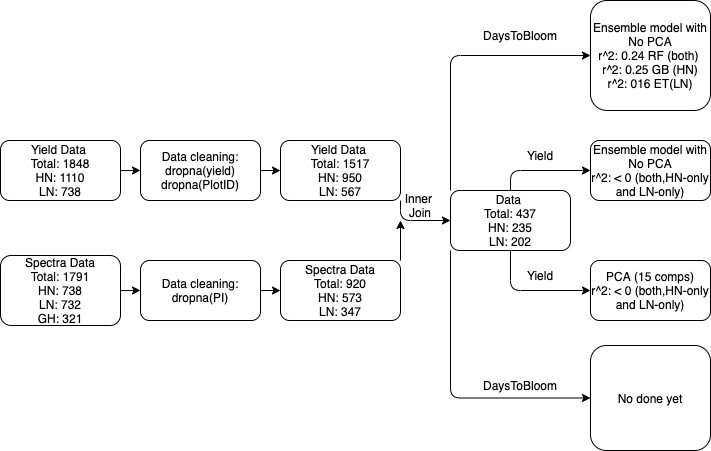

The diagram above was exported from draw.io. Its source (the exported page's mxGraphModel, read from the mxfile embedded in the PNG):
<mxGraphModel dx="946" dy="614" grid="1" gridSize="10" guides="1" tooltips="1" connect="1" arrows="1" fold="1" page="1" pageScale="1" pageWidth="1100" pageHeight="850" math="0" shadow="0">
  <root>
    <mxCell id="0" />
    <mxCell id="1" parent="0" />
    <mxCell id="TwxAljNSJLUm7TRdNNje-35" style="edgeStyle=orthogonalEdgeStyle;orthogonalLoop=1;jettySize=auto;html=1;exitX=1;exitY=0.5;exitDx=0;exitDy=0;entryX=0;entryY=0.5;entryDx=0;entryDy=0;" edge="1" parent="1" source="TwxAljNSJLUm7TRdNNje-1" target="TwxAljNSJLUm7TRdNNje-4">
      <mxGeometry relative="1" as="geometry" />
    </mxCell>
    <mxCell id="TwxAljNSJLUm7TRdNNje-1" value="Yield Data&amp;nbsp;&lt;br&gt;Total: 1848&lt;br&gt;HN: 1110&lt;br&gt;LN: 738" style="whiteSpace=wrap;html=1;rounded=1;" vertex="1" parent="1">
      <mxGeometry x="40" y="190" width="120" height="60" as="geometry" />
    </mxCell>
    <mxCell id="TwxAljNSJLUm7TRdNNje-43" style="edgeStyle=orthogonalEdgeStyle;curved=0;rounded=1;sketch=0;orthogonalLoop=1;jettySize=auto;html=1;exitX=1;exitY=0.5;exitDx=0;exitDy=0;entryX=0;entryY=0.5;entryDx=0;entryDy=0;" edge="1" parent="1" source="TwxAljNSJLUm7TRdNNje-2" target="TwxAljNSJLUm7TRdNNje-5">
      <mxGeometry relative="1" as="geometry" />
    </mxCell>
    <mxCell id="TwxAljNSJLUm7TRdNNje-2" value="Spectra Data&lt;br&gt;Total: 1791&lt;br&gt;HN: 738&lt;br&gt;LN: 732&lt;br&gt;GH: 321" style="whiteSpace=wrap;html=1;rounded=1;" vertex="1" parent="1">
      <mxGeometry x="40" y="305" width="120" height="70" as="geometry" />
    </mxCell>
    <mxCell id="TwxAljNSJLUm7TRdNNje-36" style="edgeStyle=orthogonalEdgeStyle;orthogonalLoop=1;jettySize=auto;html=1;exitX=1;exitY=0.5;exitDx=0;exitDy=0;entryX=0;entryY=0.5;entryDx=0;entryDy=0;" edge="1" parent="1" source="TwxAljNSJLUm7TRdNNje-4" target="TwxAljNSJLUm7TRdNNje-6">
      <mxGeometry relative="1" as="geometry" />
    </mxCell>
    <mxCell id="TwxAljNSJLUm7TRdNNje-4" value="&lt;span&gt;Data cleaning:&lt;/span&gt;&lt;br&gt;&lt;span&gt;dropna(yield)&lt;br&gt;dropna(PlotID)&lt;br&gt;&lt;/span&gt;" style="whiteSpace=wrap;html=1;rounded=1;" vertex="1" parent="1">
      <mxGeometry x="180" y="190" width="120" height="60" as="geometry" />
    </mxCell>
    <mxCell id="TwxAljNSJLUm7TRdNNje-38" style="edgeStyle=orthogonalEdgeStyle;orthogonalLoop=1;jettySize=auto;html=1;exitX=1;exitY=0.5;exitDx=0;exitDy=0;entryX=0;entryY=0.5;entryDx=0;entryDy=0;" edge="1" parent="1" source="TwxAljNSJLUm7TRdNNje-5" target="TwxAljNSJLUm7TRdNNje-7">
      <mxGeometry relative="1" as="geometry" />
    </mxCell>
    <mxCell id="TwxAljNSJLUm7TRdNNje-5" value="&lt;span&gt;Data cleaning:&lt;/span&gt;&lt;br&gt;&lt;span&gt;dropna(PI)&lt;/span&gt;" style="whiteSpace=wrap;html=1;rounded=1;" vertex="1" parent="1">
      <mxGeometry x="180" y="310" width="120" height="60" as="geometry" />
    </mxCell>
    <mxCell id="TwxAljNSJLUm7TRdNNje-29" style="edgeStyle=orthogonalEdgeStyle;orthogonalLoop=1;jettySize=auto;html=1;exitX=1;exitY=1;exitDx=0;exitDy=0;" edge="1" parent="1" source="TwxAljNSJLUm7TRdNNje-6" target="TwxAljNSJLUm7TRdNNje-8">
      <mxGeometry relative="1" as="geometry" />
    </mxCell>
    <mxCell id="TwxAljNSJLUm7TRdNNje-6" value="Yield Data&amp;nbsp;&lt;br&gt;Total: 1517&lt;br&gt;HN: 950&lt;br&gt;LN: 567" style="whiteSpace=wrap;html=1;rounded=1;" vertex="1" parent="1">
      <mxGeometry x="320" y="190" width="120" height="60" as="geometry" />
    </mxCell>
    <mxCell id="TwxAljNSJLUm7TRdNNje-30" style="edgeStyle=orthogonalEdgeStyle;orthogonalLoop=1;jettySize=auto;html=1;exitX=1;exitY=0;exitDx=0;exitDy=0;" edge="1" parent="1" source="TwxAljNSJLUm7TRdNNje-7">
      <mxGeometry relative="1" as="geometry">
        <mxPoint x="440" y="270" as="targetPoint" />
      </mxGeometry>
    </mxCell>
    <mxCell id="TwxAljNSJLUm7TRdNNje-7" value="Spectra Data&lt;br&gt;Total: 920&lt;br&gt;HN: 573&lt;br&gt;LN: 347" style="whiteSpace=wrap;html=1;rounded=1;" vertex="1" parent="1">
      <mxGeometry x="320" y="310" width="120" height="60" as="geometry" />
    </mxCell>
    <mxCell id="TwxAljNSJLUm7TRdNNje-20" style="edgeStyle=orthogonalEdgeStyle;orthogonalLoop=1;jettySize=auto;html=1;exitX=0.5;exitY=0;exitDx=0;exitDy=0;" edge="1" parent="1" source="TwxAljNSJLUm7TRdNNje-8" target="TwxAljNSJLUm7TRdNNje-9">
      <mxGeometry relative="1" as="geometry" />
    </mxCell>
    <mxCell id="TwxAljNSJLUm7TRdNNje-21" style="edgeStyle=orthogonalEdgeStyle;orthogonalLoop=1;jettySize=auto;html=1;exitX=0.5;exitY=1;exitDx=0;exitDy=0;entryX=0;entryY=0.5;entryDx=0;entryDy=0;" edge="1" parent="1" source="TwxAljNSJLUm7TRdNNje-8" target="TwxAljNSJLUm7TRdNNje-10">
      <mxGeometry relative="1" as="geometry" />
    </mxCell>
    <mxCell id="TwxAljNSJLUm7TRdNNje-27" style="edgeStyle=orthogonalEdgeStyle;orthogonalLoop=1;jettySize=auto;html=1;exitX=0;exitY=0;exitDx=0;exitDy=0;entryX=0;entryY=0.5;entryDx=0;entryDy=0;" edge="1" parent="1" source="TwxAljNSJLUm7TRdNNje-8" target="TwxAljNSJLUm7TRdNNje-23">
      <mxGeometry relative="1" as="geometry" />
    </mxCell>
    <mxCell id="TwxAljNSJLUm7TRdNNje-28" style="edgeStyle=orthogonalEdgeStyle;orthogonalLoop=1;jettySize=auto;html=1;exitX=0;exitY=1;exitDx=0;exitDy=0;entryX=0;entryY=0.5;entryDx=0;entryDy=0;" edge="1" parent="1" source="TwxAljNSJLUm7TRdNNje-8" target="TwxAljNSJLUm7TRdNNje-24">
      <mxGeometry relative="1" as="geometry" />
    </mxCell>
    <mxCell id="TwxAljNSJLUm7TRdNNje-8" value="Data&amp;nbsp;&lt;br&gt;Total: 437&lt;br&gt;HN: 235&lt;br&gt;LN: 202" style="whiteSpace=wrap;html=1;rounded=1;" vertex="1" parent="1">
      <mxGeometry x="490" y="240" width="120" height="60" as="geometry" />
    </mxCell>
    <mxCell id="TwxAljNSJLUm7TRdNNje-9" value="Ensemble model with No PCA&lt;br&gt;r^2: &amp;lt; 0 (both,HN-only and LN-only)" style="whiteSpace=wrap;html=1;rounded=1;" vertex="1" parent="1">
      <mxGeometry x="630" y="190" width="120" height="60" as="geometry" />
    </mxCell>
    <mxCell id="TwxAljNSJLUm7TRdNNje-10" value="PCA (15 comps)&lt;br&gt;r^2: &amp;lt; 0 (both,HN-only and LN-only)" style="whiteSpace=wrap;html=1;rounded=1;" vertex="1" parent="1">
      <mxGeometry x="630" y="310" width="120" height="60" as="geometry" />
    </mxCell>
    <mxCell id="TwxAljNSJLUm7TRdNNje-23" value="Ensemble model with No PCA&lt;br&gt;r^2: 0.24 RF (both)&amp;nbsp;&lt;br&gt;r^2: 0.25 GB (HN)&lt;br&gt;r^2: 016 ET(LN)" style="whiteSpace=wrap;html=1;rounded=1;" vertex="1" parent="1">
      <mxGeometry x="630" y="50" width="120" height="110" as="geometry" />
    </mxCell>
    <mxCell id="TwxAljNSJLUm7TRdNNje-24" value="No done yet" style="whiteSpace=wrap;html=1;rounded=1;" vertex="1" parent="1">
      <mxGeometry x="630" y="395" width="120" height="105" as="geometry" />
    </mxCell>
    <mxCell id="TwxAljNSJLUm7TRdNNje-31" value="DaysToBloom" style="text;html=1;strokeColor=none;fillColor=none;align=center;verticalAlign=middle;whiteSpace=wrap;rounded=1;" vertex="1" parent="1">
      <mxGeometry x="530" y="70" width="60" height="30" as="geometry" />
    </mxCell>
    <mxCell id="TwxAljNSJLUm7TRdNNje-32" value="DaysToBloom" style="text;html=1;strokeColor=none;fillColor=none;align=center;verticalAlign=middle;whiteSpace=wrap;rounded=1;" vertex="1" parent="1">
      <mxGeometry x="530" y="420" width="60" height="30" as="geometry" />
    </mxCell>
    <mxCell id="TwxAljNSJLUm7TRdNNje-33" value="Yield" style="text;html=1;strokeColor=none;fillColor=none;align=center;verticalAlign=middle;whiteSpace=wrap;rounded=1;" vertex="1" parent="1">
      <mxGeometry x="550" y="190" width="60" height="30" as="geometry" />
    </mxCell>
    <mxCell id="TwxAljNSJLUm7TRdNNje-34" value="Yield" style="text;html=1;strokeColor=none;fillColor=none;align=center;verticalAlign=middle;whiteSpace=wrap;rounded=1;" vertex="1" parent="1">
      <mxGeometry x="550" y="310" width="60" height="30" as="geometry" />
    </mxCell>
    <mxCell id="TwxAljNSJLUm7TRdNNje-39" value="Inner&amp;nbsp;&lt;br&gt;Join" style="text;html=1;strokeColor=none;fillColor=none;align=center;verticalAlign=middle;whiteSpace=wrap;rounded=1;" vertex="1" parent="1">
      <mxGeometry x="430" y="240" width="60" height="30" as="geometry" />
    </mxCell>
  </root>
</mxGraphModel>